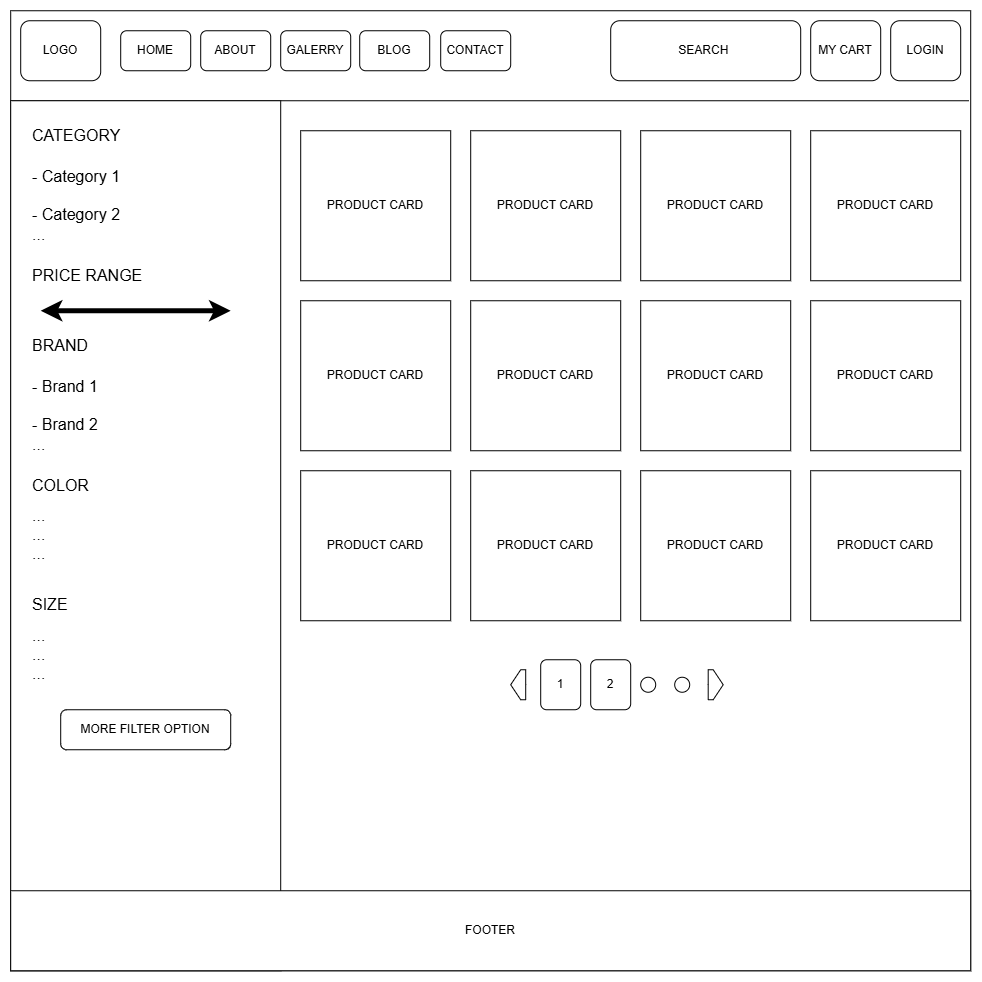

The diagram above was exported from draw.io. Its source (the exported page's mxGraphModel, read from the mxfile embedded in the PNG):
<mxGraphModel dx="1889" dy="1047" grid="1" gridSize="10" guides="1" tooltips="1" connect="1" arrows="1" fold="1" page="1" pageScale="1" pageWidth="827" pageHeight="1169" math="0" shadow="0">
  <root>
    <mxCell id="0" />
    <mxCell id="1" parent="0" />
    <mxCell id="a32GBIBbWGcFQrNfQLFd-1" parent="1" style="rounded=0;whiteSpace=wrap;html=1;" value="" vertex="1">
      <mxGeometry height="960" width="960" x="40" y="50" as="geometry" />
    </mxCell>
    <mxCell id="a32GBIBbWGcFQrNfQLFd-2" edge="1" parent="1" style="endArrow=none;html=1;rounded=0;exitX=0;exitY=0.15;exitDx=0;exitDy=0;exitPerimeter=0;entryX=0.998;entryY=0.15;entryDx=0;entryDy=0;entryPerimeter=0;" value="">
      <mxGeometry height="50" relative="1" width="50" as="geometry">
        <mxPoint x="40.000000000000114" y="140" as="sourcePoint" />
        <mxPoint x="998.0799999999999" y="140" as="targetPoint" />
      </mxGeometry>
    </mxCell>
    <mxCell id="a32GBIBbWGcFQrNfQLFd-3" parent="1" style="rounded=1;whiteSpace=wrap;html=1;" value="HOME" vertex="1">
      <mxGeometry height="40" width="70" x="150" y="70" as="geometry" />
    </mxCell>
    <mxCell id="a32GBIBbWGcFQrNfQLFd-4" parent="1" style="rounded=1;whiteSpace=wrap;html=1;" value="ABOUT" vertex="1">
      <mxGeometry height="40" width="70" x="230" y="70" as="geometry" />
    </mxCell>
    <mxCell id="a32GBIBbWGcFQrNfQLFd-5" parent="1" style="rounded=1;whiteSpace=wrap;html=1;" value="GALERRY" vertex="1">
      <mxGeometry height="40" width="70" x="310" y="70" as="geometry" />
    </mxCell>
    <mxCell id="a32GBIBbWGcFQrNfQLFd-6" parent="1" style="rounded=1;whiteSpace=wrap;html=1;" value="BLOG" vertex="1">
      <mxGeometry height="40" width="70" x="389" y="70" as="geometry" />
    </mxCell>
    <mxCell id="a32GBIBbWGcFQrNfQLFd-7" parent="1" style="rounded=1;whiteSpace=wrap;html=1;" value="CONTACT" vertex="1">
      <mxGeometry height="40" width="70" x="470" y="70" as="geometry" />
    </mxCell>
    <mxCell id="a32GBIBbWGcFQrNfQLFd-8" parent="1" style="rounded=1;whiteSpace=wrap;html=1;" value="MY CART" vertex="1">
      <mxGeometry height="60" width="70" x="840" y="60" as="geometry" />
    </mxCell>
    <mxCell id="a32GBIBbWGcFQrNfQLFd-9" parent="1" style="rounded=1;whiteSpace=wrap;html=1;" value="LOGIN" vertex="1">
      <mxGeometry height="60" width="70" x="920" y="60" as="geometry" />
    </mxCell>
    <mxCell id="a32GBIBbWGcFQrNfQLFd-10" parent="1" style="rounded=1;whiteSpace=wrap;html=1;" value="LOGO" vertex="1">
      <mxGeometry height="60" width="80" x="50" y="60" as="geometry" />
    </mxCell>
    <mxCell id="a32GBIBbWGcFQrNfQLFd-11" parent="1" style="rounded=1;whiteSpace=wrap;html=1;" value="SEARCH&amp;nbsp;" vertex="1">
      <mxGeometry height="60" width="190" x="640" y="60" as="geometry" />
    </mxCell>
    <mxCell id="b5wRDNjfptLh00plwUBK-1" parent="1" style="rounded=0;whiteSpace=wrap;html=1;" value="" vertex="1">
      <mxGeometry height="870" width="270" x="40" y="140" as="geometry" />
    </mxCell>
    <mxCell id="a32GBIBbWGcFQrNfQLFd-43" parent="1" style="rounded=0;whiteSpace=wrap;html=1;" value="FOOTER" vertex="1">
      <mxGeometry height="80" width="960" x="40" y="930" as="geometry" />
    </mxCell>
    <mxCell id="b5wRDNjfptLh00plwUBK-2" parent="1" style="text;html=1;whiteSpace=wrap;strokeColor=none;fillColor=none;align=left;verticalAlign=middle;rounded=0;fontSize=16;" value="CATEGORY" vertex="1">
      <mxGeometry height="30" width="160" x="60" y="160" as="geometry" />
    </mxCell>
    <mxCell id="b5wRDNjfptLh00plwUBK-3" parent="1" style="text;html=1;whiteSpace=wrap;strokeColor=none;fillColor=none;align=left;verticalAlign=top;rounded=0;fontSize=16;" value="- Category 1&lt;div&gt;&lt;br&gt;&lt;/div&gt;&lt;div&gt;- Category 2&lt;/div&gt;&lt;div&gt;...&lt;/div&gt;" vertex="1">
      <mxGeometry height="90" width="230" x="60" y="200" as="geometry" />
    </mxCell>
    <mxCell id="b5wRDNjfptLh00plwUBK-5" edge="1" parent="1" style="endArrow=classic;startArrow=classic;html=1;rounded=0;strokeWidth=5;" value="">
      <mxGeometry height="50" relative="1" width="50" as="geometry">
        <mxPoint x="70" y="350" as="sourcePoint" />
        <mxPoint x="260" y="350" as="targetPoint" />
      </mxGeometry>
    </mxCell>
    <mxCell id="b5wRDNjfptLh00plwUBK-6" parent="1" style="text;html=1;whiteSpace=wrap;strokeColor=none;fillColor=none;align=left;verticalAlign=middle;rounded=0;fontSize=16;" value="PRICE RANGE" vertex="1">
      <mxGeometry height="30" width="190" x="60" y="300" as="geometry" />
    </mxCell>
    <mxCell id="b5wRDNjfptLh00plwUBK-7" parent="1" style="text;html=1;whiteSpace=wrap;strokeColor=none;fillColor=none;align=left;verticalAlign=middle;rounded=0;fontSize=16;" value="BRAND" vertex="1">
      <mxGeometry height="30" width="190" x="60" y="370" as="geometry" />
    </mxCell>
    <mxCell id="b5wRDNjfptLh00plwUBK-10" parent="1" style="text;html=1;whiteSpace=wrap;strokeColor=none;fillColor=none;align=left;verticalAlign=top;rounded=0;fontSize=16;" value="- Brand 1&lt;div&gt;&lt;br&gt;&lt;/div&gt;&lt;div&gt;- Brand 2&lt;/div&gt;&lt;div&gt;...&lt;/div&gt;" vertex="1">
      <mxGeometry height="90" width="230" x="60" y="410" as="geometry" />
    </mxCell>
    <mxCell id="b5wRDNjfptLh00plwUBK-11" parent="1" style="text;html=1;whiteSpace=wrap;strokeColor=none;fillColor=none;align=left;verticalAlign=middle;rounded=0;fontSize=16;" value="COLOR" vertex="1">
      <mxGeometry height="30" width="190" x="60" y="510" as="geometry" />
    </mxCell>
    <mxCell id="b5wRDNjfptLh00plwUBK-12" parent="1" style="text;html=1;whiteSpace=wrap;strokeColor=none;fillColor=none;align=left;verticalAlign=top;rounded=0;fontSize=16;" value="...&lt;div&gt;...&lt;/div&gt;&lt;div&gt;...&lt;/div&gt;" vertex="1">
      <mxGeometry height="90" width="230" x="60" y="539" as="geometry" />
    </mxCell>
    <mxCell id="b5wRDNjfptLh00plwUBK-13" parent="1" style="text;html=1;whiteSpace=wrap;strokeColor=none;fillColor=none;align=left;verticalAlign=middle;rounded=0;fontSize=16;" value="SIZE" vertex="1">
      <mxGeometry height="30" width="190" x="60" y="629" as="geometry" />
    </mxCell>
    <mxCell id="b5wRDNjfptLh00plwUBK-14" parent="1" style="text;html=1;whiteSpace=wrap;strokeColor=none;fillColor=none;align=left;verticalAlign=top;rounded=0;fontSize=16;" value="...&lt;div&gt;...&lt;/div&gt;&lt;div&gt;...&lt;/div&gt;" vertex="1">
      <mxGeometry height="90" width="230" x="60" y="659" as="geometry" />
    </mxCell>
    <mxCell id="b5wRDNjfptLh00plwUBK-16" parent="1" style="rounded=1;whiteSpace=wrap;html=1;" value="MORE FILTER OPTION" vertex="1">
      <mxGeometry height="40" width="170" x="90" y="749" as="geometry" />
    </mxCell>
    <mxCell id="B89NAvLHhuzpu7yTXrSi-1" parent="1" style="whiteSpace=wrap;html=1;aspect=fixed;labelBackgroundColor=default;" value="PRODUCT CARD" vertex="1">
      <mxGeometry height="150" width="150" x="330" y="170" as="geometry" />
    </mxCell>
    <mxCell id="B89NAvLHhuzpu7yTXrSi-2" parent="1" style="whiteSpace=wrap;html=1;aspect=fixed;labelBackgroundColor=default;" value="PRODUCT CARD" vertex="1">
      <mxGeometry height="150" width="150" x="500" y="170" as="geometry" />
    </mxCell>
    <mxCell id="B89NAvLHhuzpu7yTXrSi-3" parent="1" style="whiteSpace=wrap;html=1;aspect=fixed;labelBackgroundColor=default;" value="PRODUCT CARD" vertex="1">
      <mxGeometry height="150" width="150" x="670" y="170" as="geometry" />
    </mxCell>
    <mxCell id="B89NAvLHhuzpu7yTXrSi-4" parent="1" style="whiteSpace=wrap;html=1;aspect=fixed;labelBackgroundColor=default;" value="PRODUCT CARD" vertex="1">
      <mxGeometry height="150" width="150" x="840" y="170" as="geometry" />
    </mxCell>
    <mxCell id="B89NAvLHhuzpu7yTXrSi-5" parent="1" style="whiteSpace=wrap;html=1;aspect=fixed;labelBackgroundColor=default;" value="PRODUCT CARD" vertex="1">
      <mxGeometry height="150" width="150" x="330" y="340" as="geometry" />
    </mxCell>
    <mxCell id="B89NAvLHhuzpu7yTXrSi-6" parent="1" style="whiteSpace=wrap;html=1;aspect=fixed;labelBackgroundColor=default;" value="PRODUCT CARD" vertex="1">
      <mxGeometry height="150" width="150" x="500" y="340" as="geometry" />
    </mxCell>
    <mxCell id="B89NAvLHhuzpu7yTXrSi-7" parent="1" style="whiteSpace=wrap;html=1;aspect=fixed;labelBackgroundColor=default;" value="PRODUCT CARD" vertex="1">
      <mxGeometry height="150" width="150" x="670" y="340" as="geometry" />
    </mxCell>
    <mxCell id="B89NAvLHhuzpu7yTXrSi-8" parent="1" style="whiteSpace=wrap;html=1;aspect=fixed;labelBackgroundColor=default;" value="PRODUCT CARD" vertex="1">
      <mxGeometry height="150" width="150" x="840" y="340" as="geometry" />
    </mxCell>
    <mxCell id="B89NAvLHhuzpu7yTXrSi-9" parent="1" style="whiteSpace=wrap;html=1;aspect=fixed;labelBackgroundColor=default;" value="PRODUCT CARD" vertex="1">
      <mxGeometry height="150" width="150" x="330" y="510" as="geometry" />
    </mxCell>
    <mxCell id="B89NAvLHhuzpu7yTXrSi-10" parent="1" style="whiteSpace=wrap;html=1;aspect=fixed;labelBackgroundColor=default;" value="PRODUCT CARD" vertex="1">
      <mxGeometry height="150" width="150" x="500" y="510" as="geometry" />
    </mxCell>
    <mxCell id="B89NAvLHhuzpu7yTXrSi-11" parent="1" style="whiteSpace=wrap;html=1;aspect=fixed;labelBackgroundColor=default;" value="PRODUCT CARD" vertex="1">
      <mxGeometry height="150" width="150" x="670" y="510" as="geometry" />
    </mxCell>
    <mxCell id="B89NAvLHhuzpu7yTXrSi-12" parent="1" style="whiteSpace=wrap;html=1;aspect=fixed;labelBackgroundColor=default;" value="PRODUCT CARD" vertex="1">
      <mxGeometry height="150" width="150" x="840" y="510" as="geometry" />
    </mxCell>
    <mxCell id="B89NAvLHhuzpu7yTXrSi-14" parent="1" style="rounded=1;whiteSpace=wrap;html=1;" value="1" vertex="1">
      <mxGeometry height="50" width="40" x="570" y="699" as="geometry" />
    </mxCell>
    <mxCell id="B89NAvLHhuzpu7yTXrSi-19" parent="1" style="rounded=1;whiteSpace=wrap;html=1;" value="2" vertex="1">
      <mxGeometry height="50" width="40" x="620" y="699" as="geometry" />
    </mxCell>
    <mxCell id="RNggnFNJPeuib8Rzrr4w-1" parent="1" style="html=1;shadow=0;dashed=0;align=center;verticalAlign=middle;shape=mxgraph.arrows2.arrow;dy=0;dx=10;notch=0;direction=west;" value="" vertex="1">
      <mxGeometry height="30" width="15" x="540" y="709" as="geometry" />
    </mxCell>
    <mxCell id="RNggnFNJPeuib8Rzrr4w-5" parent="1" style="html=1;shadow=0;dashed=0;align=center;verticalAlign=middle;shape=mxgraph.arrows2.arrow;dy=0;dx=10;notch=0;direction=east;" value="" vertex="1">
      <mxGeometry height="30" width="15" x="737.5" y="709" as="geometry" />
    </mxCell>
    <mxCell id="RNggnFNJPeuib8Rzrr4w-6" parent="1" style="ellipse;whiteSpace=wrap;html=1;shapeInside=1;aspect=fixed;" value="" vertex="1">
      <mxGeometry height="15" width="15" x="670" y="716.5" as="geometry" />
    </mxCell>
    <mxCell id="RNggnFNJPeuib8Rzrr4w-11" parent="1" style="ellipse;whiteSpace=wrap;html=1;shapeInside=1;aspect=fixed;" value="" vertex="1">
      <mxGeometry height="15" width="15" x="704" y="716.5" as="geometry" />
    </mxCell>
  </root>
</mxGraphModel>